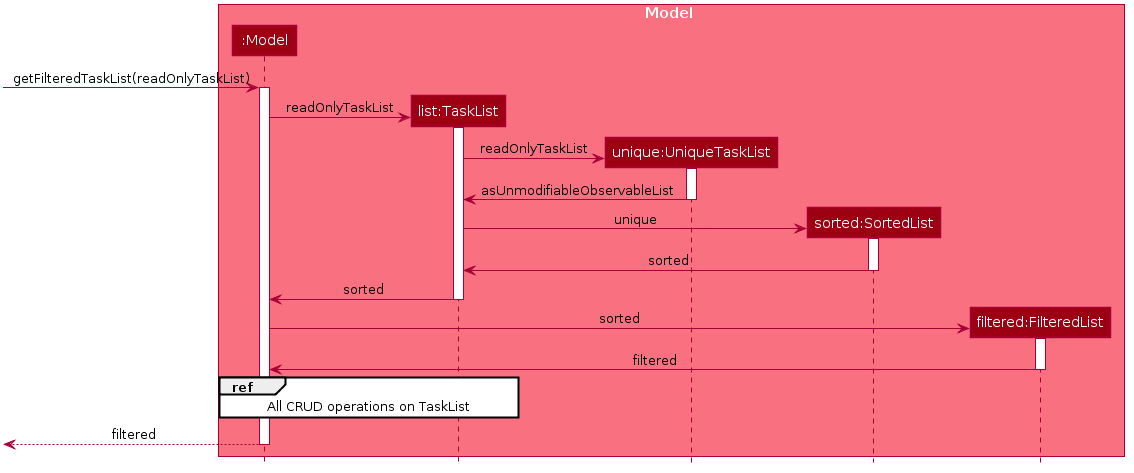

The diagram above was rendered by PlantUML. Its source (embedded in the PNG):
@startuml








skinparam BackgroundColor #FFFFFFF

skinparam Shadowing false

skinparam Class {
    FontColor #FFFFFF
    BorderThickness 1
    BorderColor #FFFFFF
    StereotypeFontColor #FFFFFF
    FontName Arial
}

skinparam Actor {
    BorderColor #000000
    Color #000000
    FontName Arial
}

skinparam Sequence {
    MessageAlign center
    BoxFontSize 15
    BoxPadding 0
    BoxFontColor #FFFFFF
    FontName Arial
}

skinparam Participant {
    FontColor #FFFFFFF
    Padding 20
}

skinparam MinClassWidth 50
skinparam ParticipantPadding 10
skinparam Shadowing false
skinparam DefaultTextAlignment center
skinparam packageStyle Rectangle

hide footbox
hide members
hide circle


box Model #F97181
participant ":Model" as Model #9D0012
participant "list:TaskList" as TaskList #9D0012
participant "unique:UniqueTaskList" as UniqueTaskList #9D0012
participant "sorted:SortedList" as SortedList #9D0012
participant "filtered:FilteredList" as FilteredList #9D0012
end box

[-> Model : getFilteredTaskList(readOnlyTaskList)
activate Model

create TaskList
Model -> TaskList: readOnlyTaskList
activate TaskList

create UniqueTaskList
TaskList -> UniqueTaskList: readOnlyTaskList
activate UniqueTaskList

UniqueTaskList -> TaskList: asUnmodifiableObservableList
deactivate UniqueTaskList

create SortedList
TaskList -> SortedList: unique
activate SortedList

SortedList -> TaskList: sorted
deactivate SortedList

TaskList -> Model: sorted
deactivate TaskList

create FilteredList
Model -> FilteredList: sorted
activate FilteredList
FilteredList -> Model: filtered
deactivate FilteredList

ref over Model, TaskList
All CRUD operations on TaskList
end ref


[<--Model: filtered
deactivate Model
@enduml